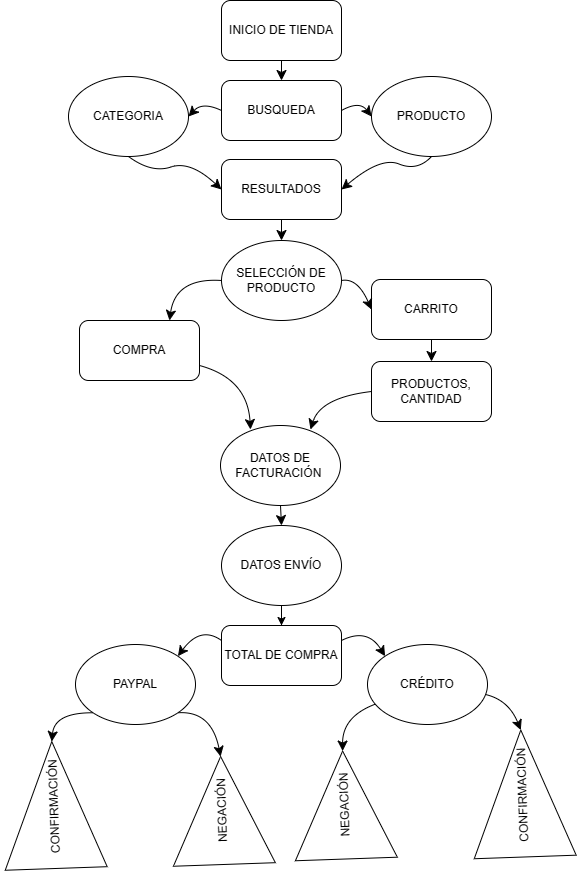

The diagram above was exported from draw.io. Its source (the exported page's mxGraphModel, read from the mxfile embedded in the PNG):
<mxGraphModel dx="1242" dy="535" grid="0" gridSize="10" guides="1" tooltips="1" connect="1" arrows="1" fold="1" page="0" pageScale="1" pageWidth="827" pageHeight="1169" math="0" shadow="0">
  <root>
    <mxCell id="0" />
    <mxCell id="1" parent="0" />
    <mxCell id="I9M9pyv1piZ46B3RKmRj-1" value="CATEGORIA" style="ellipse;whiteSpace=wrap;html=1;" parent="1" vertex="1">
      <mxGeometry x="97" y="174" width="120" height="80" as="geometry" />
    </mxCell>
    <mxCell id="I9M9pyv1piZ46B3RKmRj-6" style="edgeStyle=none;curved=1;rounded=0;orthogonalLoop=1;jettySize=auto;html=1;exitX=0.5;exitY=1;exitDx=0;exitDy=0;entryX=0.5;entryY=0;entryDx=0;entryDy=0;fontSize=12;startSize=8;endSize=8;" parent="1" source="I9M9pyv1piZ46B3RKmRj-2" target="I9M9pyv1piZ46B3RKmRj-4" edge="1">
      <mxGeometry relative="1" as="geometry" />
    </mxCell>
    <mxCell id="I9M9pyv1piZ46B3RKmRj-2" value="INICIO DE TIENDA" style="rounded=1;whiteSpace=wrap;html=1;" parent="1" vertex="1">
      <mxGeometry x="250" y="98" width="120" height="60" as="geometry" />
    </mxCell>
    <mxCell id="I9M9pyv1piZ46B3RKmRj-4" value="BUSQUEDA" style="rounded=1;whiteSpace=wrap;html=1;" parent="1" vertex="1">
      <mxGeometry x="250" y="178" width="120" height="60" as="geometry" />
    </mxCell>
    <mxCell id="I9M9pyv1piZ46B3RKmRj-5" value="" style="endArrow=classic;html=1;rounded=0;fontSize=12;startSize=8;endSize=8;curved=1;exitX=0;exitY=0.5;exitDx=0;exitDy=0;entryX=1;entryY=0.5;entryDx=0;entryDy=0;" parent="1" source="I9M9pyv1piZ46B3RKmRj-4" target="I9M9pyv1piZ46B3RKmRj-1" edge="1">
      <mxGeometry width="50" height="50" relative="1" as="geometry">
        <mxPoint x="218" y="307" as="sourcePoint" />
        <mxPoint x="268" y="257" as="targetPoint" />
        <Array as="points">
          <mxPoint x="231" y="199" />
        </Array>
      </mxGeometry>
    </mxCell>
    <mxCell id="I9M9pyv1piZ46B3RKmRj-7" value="" style="endArrow=classic;html=1;rounded=0;fontSize=12;startSize=8;endSize=8;curved=1;exitX=1;exitY=0.5;exitDx=0;exitDy=0;entryX=0;entryY=0.5;entryDx=0;entryDy=0;" parent="1" source="I9M9pyv1piZ46B3RKmRj-4" target="I9M9pyv1piZ46B3RKmRj-8" edge="1">
      <mxGeometry width="50" height="50" relative="1" as="geometry">
        <mxPoint x="228" y="317" as="sourcePoint" />
        <mxPoint x="429" y="214" as="targetPoint" />
        <Array as="points">
          <mxPoint x="388" y="198" />
        </Array>
      </mxGeometry>
    </mxCell>
    <mxCell id="I9M9pyv1piZ46B3RKmRj-8" value="PRODUCTO" style="ellipse;whiteSpace=wrap;html=1;" parent="1" vertex="1">
      <mxGeometry x="400" y="174" width="120" height="80" as="geometry" />
    </mxCell>
    <mxCell id="I9M9pyv1piZ46B3RKmRj-9" value="CONFIRMACIÓN&amp;nbsp;" style="triangle;whiteSpace=wrap;html=1;rotation=-92;" parent="1" vertex="1">
      <mxGeometry x="488" y="840" width="127" height="102" as="geometry" />
    </mxCell>
    <mxCell id="I9M9pyv1piZ46B3RKmRj-10" value="CARRITO" style="rounded=1;whiteSpace=wrap;html=1;" parent="1" vertex="1">
      <mxGeometry x="400" y="377" width="120" height="60" as="geometry" />
    </mxCell>
    <mxCell id="I9M9pyv1piZ46B3RKmRj-61" style="edgeStyle=none;curved=1;rounded=0;orthogonalLoop=1;jettySize=auto;html=1;exitX=1;exitY=0.75;exitDx=0;exitDy=0;entryX=0.25;entryY=0;entryDx=0;entryDy=0;fontSize=12;startSize=8;endSize=8;" parent="1" source="I9M9pyv1piZ46B3RKmRj-11" edge="1">
      <mxGeometry relative="1" as="geometry">
        <Array as="points">
          <mxPoint x="276" y="476" />
        </Array>
        <mxPoint x="279" y="527" as="targetPoint" />
      </mxGeometry>
    </mxCell>
    <mxCell id="I9M9pyv1piZ46B3RKmRj-11" value="COMPRA" style="rounded=1;whiteSpace=wrap;html=1;" parent="1" vertex="1">
      <mxGeometry x="108" y="418" width="120" height="60" as="geometry" />
    </mxCell>
    <mxCell id="I9M9pyv1piZ46B3RKmRj-46" style="edgeStyle=none;curved=1;rounded=0;orthogonalLoop=1;jettySize=auto;html=1;exitX=0.5;exitY=1;exitDx=0;exitDy=0;entryX=0.5;entryY=0;entryDx=0;entryDy=0;fontSize=12;startSize=8;endSize=8;" parent="1" source="I9M9pyv1piZ46B3RKmRj-12" target="I9M9pyv1piZ46B3RKmRj-44" edge="1">
      <mxGeometry relative="1" as="geometry" />
    </mxCell>
    <mxCell id="I9M9pyv1piZ46B3RKmRj-12" value="RESULTADOS" style="rounded=1;whiteSpace=wrap;html=1;" parent="1" vertex="1">
      <mxGeometry x="250" y="257" width="120" height="60" as="geometry" />
    </mxCell>
    <mxCell id="I9M9pyv1piZ46B3RKmRj-14" value="" style="endArrow=classic;html=1;rounded=0;fontSize=12;startSize=8;endSize=8;curved=1;entryX=1;entryY=0.5;entryDx=0;entryDy=0;exitX=0.5;exitY=1;exitDx=0;exitDy=0;" parent="1" source="I9M9pyv1piZ46B3RKmRj-8" target="I9M9pyv1piZ46B3RKmRj-12" edge="1">
      <mxGeometry width="50" height="50" relative="1" as="geometry">
        <mxPoint x="352" y="271" as="sourcePoint" />
        <mxPoint x="402" y="221" as="targetPoint" />
        <Array as="points">
          <mxPoint x="446" y="269" />
          <mxPoint x="409" y="254" />
        </Array>
      </mxGeometry>
    </mxCell>
    <mxCell id="I9M9pyv1piZ46B3RKmRj-15" value="" style="endArrow=classic;html=1;rounded=0;fontSize=12;startSize=8;endSize=8;curved=1;exitX=0.5;exitY=1;exitDx=0;exitDy=0;entryX=0;entryY=0.5;entryDx=0;entryDy=0;" parent="1" source="I9M9pyv1piZ46B3RKmRj-1" target="I9M9pyv1piZ46B3RKmRj-12" edge="1">
      <mxGeometry width="50" height="50" relative="1" as="geometry">
        <mxPoint x="352" y="271" as="sourcePoint" />
        <mxPoint x="402" y="221" as="targetPoint" />
        <Array as="points">
          <mxPoint x="180" y="271" />
          <mxPoint x="219" y="258" />
        </Array>
      </mxGeometry>
    </mxCell>
    <mxCell id="I9M9pyv1piZ46B3RKmRj-60" style="edgeStyle=none;curved=1;rounded=0;orthogonalLoop=1;jettySize=auto;html=1;exitX=0;exitY=0.5;exitDx=0;exitDy=0;entryX=0.75;entryY=0;entryDx=0;entryDy=0;fontSize=12;startSize=8;endSize=8;" parent="1" source="I9M9pyv1piZ46B3RKmRj-18" edge="1">
      <mxGeometry relative="1" as="geometry">
        <Array as="points">
          <mxPoint x="349" y="495" />
        </Array>
        <mxPoint x="339" y="527" as="targetPoint" />
      </mxGeometry>
    </mxCell>
    <mxCell id="I9M9pyv1piZ46B3RKmRj-18" value="PRODUCTOS, CANTIDAD" style="rounded=1;whiteSpace=wrap;html=1;" parent="1" vertex="1">
      <mxGeometry x="400" y="459" width="120" height="60" as="geometry" />
    </mxCell>
    <mxCell id="I9M9pyv1piZ46B3RKmRj-19" style="edgeStyle=none;curved=1;rounded=0;orthogonalLoop=1;jettySize=auto;html=1;exitX=0.5;exitY=1;exitDx=0;exitDy=0;entryX=0.5;entryY=0;entryDx=0;entryDy=0;fontSize=12;startSize=8;endSize=8;" parent="1" source="I9M9pyv1piZ46B3RKmRj-10" target="I9M9pyv1piZ46B3RKmRj-18" edge="1">
      <mxGeometry relative="1" as="geometry">
        <mxPoint x="320" y="135" as="sourcePoint" />
        <mxPoint x="320" y="180" as="targetPoint" />
      </mxGeometry>
    </mxCell>
    <mxCell id="I9M9pyv1piZ46B3RKmRj-64" style="edgeStyle=none;curved=1;rounded=0;orthogonalLoop=1;jettySize=auto;html=1;exitX=0.5;exitY=1;exitDx=0;exitDy=0;entryX=0.5;entryY=0;entryDx=0;entryDy=0;fontSize=12;startSize=8;endSize=8;" parent="1" source="I9M9pyv1piZ46B3RKmRj-22" target="I9M9pyv1piZ46B3RKmRj-25" edge="1">
      <mxGeometry relative="1" as="geometry" />
    </mxCell>
    <mxCell id="I9M9pyv1piZ46B3RKmRj-22" value="DATOS DE FACTURACIÓN&amp;nbsp;" style="ellipse;whiteSpace=wrap;html=1;" parent="1" vertex="1">
      <mxGeometry x="249" y="523" width="120" height="80" as="geometry" />
    </mxCell>
    <mxCell id="kp2T25D5hfsjd_psdca_-1" style="edgeStyle=orthogonalEdgeStyle;rounded=0;orthogonalLoop=1;jettySize=auto;html=1;exitX=0.5;exitY=1;exitDx=0;exitDy=0;" edge="1" parent="1" source="I9M9pyv1piZ46B3RKmRj-25" target="I9M9pyv1piZ46B3RKmRj-26">
      <mxGeometry relative="1" as="geometry" />
    </mxCell>
    <mxCell id="I9M9pyv1piZ46B3RKmRj-25" value="DATOS ENVÍO" style="ellipse;whiteSpace=wrap;html=1;" parent="1" vertex="1">
      <mxGeometry x="250" y="623" width="120" height="80" as="geometry" />
    </mxCell>
    <mxCell id="I9M9pyv1piZ46B3RKmRj-26" value="TOTAL DE COMPRA" style="rounded=1;whiteSpace=wrap;html=1;" parent="1" vertex="1">
      <mxGeometry x="250" y="723" width="120" height="60" as="geometry" />
    </mxCell>
    <mxCell id="I9M9pyv1piZ46B3RKmRj-35" style="edgeStyle=none;curved=1;rounded=0;orthogonalLoop=1;jettySize=auto;html=1;exitX=0.975;exitY=0.622;exitDx=0;exitDy=0;entryX=1;entryY=0.5;entryDx=0;entryDy=0;fontSize=12;startSize=8;endSize=8;exitPerimeter=0;" parent="1" source="I9M9pyv1piZ46B3RKmRj-29" target="I9M9pyv1piZ46B3RKmRj-9" edge="1">
      <mxGeometry relative="1" as="geometry">
        <Array as="points">
          <mxPoint x="537" y="797" />
        </Array>
      </mxGeometry>
    </mxCell>
    <mxCell id="I9M9pyv1piZ46B3RKmRj-43" value="" style="edgeStyle=none;curved=1;rounded=0;orthogonalLoop=1;jettySize=auto;html=1;fontSize=12;startSize=8;endSize=8;entryX=1;entryY=0.5;entryDx=0;entryDy=0;" parent="1" source="I9M9pyv1piZ46B3RKmRj-29" target="I9M9pyv1piZ46B3RKmRj-39" edge="1">
      <mxGeometry relative="1" as="geometry">
        <Array as="points">
          <mxPoint x="371" y="814" />
        </Array>
      </mxGeometry>
    </mxCell>
    <mxCell id="I9M9pyv1piZ46B3RKmRj-29" value="CRÉDITO" style="ellipse;whiteSpace=wrap;html=1;" parent="1" vertex="1">
      <mxGeometry x="396" y="742" width="120" height="80" as="geometry" />
    </mxCell>
    <mxCell id="I9M9pyv1piZ46B3RKmRj-41" style="edgeStyle=none;curved=1;rounded=0;orthogonalLoop=1;jettySize=auto;html=1;exitX=0;exitY=1;exitDx=0;exitDy=0;entryX=1;entryY=0.5;entryDx=0;entryDy=0;fontSize=12;startSize=8;endSize=8;" parent="1" source="I9M9pyv1piZ46B3RKmRj-30" target="I9M9pyv1piZ46B3RKmRj-37" edge="1">
      <mxGeometry relative="1" as="geometry">
        <Array as="points">
          <mxPoint x="83" y="810" />
        </Array>
      </mxGeometry>
    </mxCell>
    <mxCell id="I9M9pyv1piZ46B3RKmRj-42" style="edgeStyle=none;curved=1;rounded=0;orthogonalLoop=1;jettySize=auto;html=1;exitX=1;exitY=1;exitDx=0;exitDy=0;entryX=1;entryY=0.5;entryDx=0;entryDy=0;fontSize=12;startSize=8;endSize=8;" parent="1" source="I9M9pyv1piZ46B3RKmRj-30" target="I9M9pyv1piZ46B3RKmRj-36" edge="1">
      <mxGeometry relative="1" as="geometry">
        <Array as="points">
          <mxPoint x="240" y="808" />
        </Array>
      </mxGeometry>
    </mxCell>
    <mxCell id="I9M9pyv1piZ46B3RKmRj-30" value="PAYPAL" style="ellipse;whiteSpace=wrap;html=1;" parent="1" vertex="1">
      <mxGeometry x="104" y="742" width="120" height="80" as="geometry" />
    </mxCell>
    <mxCell id="I9M9pyv1piZ46B3RKmRj-31" style="edgeStyle=none;curved=1;rounded=0;orthogonalLoop=1;jettySize=auto;html=1;exitX=0;exitY=0.25;exitDx=0;exitDy=0;entryX=1;entryY=0;entryDx=0;entryDy=0;fontSize=12;startSize=8;endSize=8;" parent="1" source="I9M9pyv1piZ46B3RKmRj-26" target="I9M9pyv1piZ46B3RKmRj-30" edge="1">
      <mxGeometry relative="1" as="geometry">
        <mxPoint x="320" y="704" as="sourcePoint" />
        <mxPoint x="320" y="733" as="targetPoint" />
        <Array as="points">
          <mxPoint x="229" y="723" />
        </Array>
      </mxGeometry>
    </mxCell>
    <mxCell id="I9M9pyv1piZ46B3RKmRj-32" style="edgeStyle=none;curved=1;rounded=0;orthogonalLoop=1;jettySize=auto;html=1;exitX=1;exitY=0.25;exitDx=0;exitDy=0;fontSize=12;startSize=8;endSize=8;entryX=0;entryY=0;entryDx=0;entryDy=0;" parent="1" source="I9M9pyv1piZ46B3RKmRj-26" target="I9M9pyv1piZ46B3RKmRj-29" edge="1">
      <mxGeometry relative="1" as="geometry">
        <mxPoint x="330" y="714" as="sourcePoint" />
        <mxPoint x="422" y="723" as="targetPoint" />
        <Array as="points">
          <mxPoint x="396" y="725" />
        </Array>
      </mxGeometry>
    </mxCell>
    <mxCell id="I9M9pyv1piZ46B3RKmRj-36" value="NEGACIÓN" style="triangle;whiteSpace=wrap;html=1;rotation=-92;" parent="1" vertex="1">
      <mxGeometry x="197" y="857" width="108" height="102" as="geometry" />
    </mxCell>
    <mxCell id="I9M9pyv1piZ46B3RKmRj-37" value="CONFIRMACIÓN&amp;nbsp;" style="triangle;whiteSpace=wrap;html=1;rotation=-92;" parent="1" vertex="1">
      <mxGeometry x="19" y="851.51" width="127" height="102" as="geometry" />
    </mxCell>
    <mxCell id="I9M9pyv1piZ46B3RKmRj-39" value="NEGACIÓN" style="triangle;whiteSpace=wrap;html=1;rotation=-92;" parent="1" vertex="1">
      <mxGeometry x="319" y="851.51" width="108" height="102" as="geometry" />
    </mxCell>
    <mxCell id="I9M9pyv1piZ46B3RKmRj-47" style="edgeStyle=none;curved=1;rounded=0;orthogonalLoop=1;jettySize=auto;html=1;exitX=1;exitY=0.5;exitDx=0;exitDy=0;entryX=0;entryY=0.5;entryDx=0;entryDy=0;fontSize=12;startSize=8;endSize=8;" parent="1" source="I9M9pyv1piZ46B3RKmRj-44" target="I9M9pyv1piZ46B3RKmRj-10" edge="1">
      <mxGeometry relative="1" as="geometry">
        <Array as="points">
          <mxPoint x="386" y="375" />
        </Array>
      </mxGeometry>
    </mxCell>
    <mxCell id="I9M9pyv1piZ46B3RKmRj-49" style="edgeStyle=none;curved=1;rounded=0;orthogonalLoop=1;jettySize=auto;html=1;exitX=0;exitY=0.5;exitDx=0;exitDy=0;entryX=0.75;entryY=0;entryDx=0;entryDy=0;fontSize=12;startSize=8;endSize=8;" parent="1" source="I9M9pyv1piZ46B3RKmRj-44" target="I9M9pyv1piZ46B3RKmRj-11" edge="1">
      <mxGeometry relative="1" as="geometry">
        <Array as="points">
          <mxPoint x="204" y="375" />
        </Array>
      </mxGeometry>
    </mxCell>
    <mxCell id="I9M9pyv1piZ46B3RKmRj-44" value="SELECCIÓN DE PRODUCTO" style="ellipse;whiteSpace=wrap;html=1;" parent="1" vertex="1">
      <mxGeometry x="250" y="338" width="120" height="80" as="geometry" />
    </mxCell>
  </root>
</mxGraphModel>